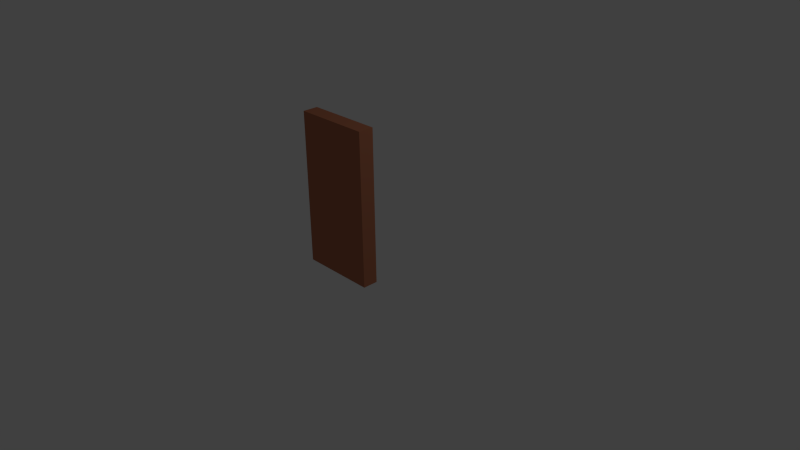 # Source: wallS.blend  (saved by Blender 2.63.0; exported with 4.5.12 LTS)
import bpy
from mathutils import Matrix  # noqa: F401  (used for matrix-valued properties, if any)

bpy.ops.wm.read_factory_settings(use_empty=True)
scene = bpy.context.scene
scene.name = 'Scene'

# ---- collections
col_collection_1 = bpy.data.collections.new('Collection 1'); scene.collection.children.link(col_collection_1)

# ---- materials (node trees are filled in below, after node groups)
mat_wall = bpy.data.materials.new('wall')
mat_wall.alpha_threshold = 0.0
mat_wall.use_transparent_shadow = False
mat_wall.diffuse_color = (0.4672, 0.1688, 0.09085, 1.0)
mat_wall.roughness = 0.5
mat_wall.line_color = (0.0, 0.0, 0.0, 1.0)

# ---- material node trees

# ---- world
world_world = bpy.data.worlds.new('World'); scene.world = world_world
world_world.color = (0.05088, 0.05088, 0.05088)
world_world.use_sun_shadow = False
world_world.sun_shadow_jitter_overblur = 0.0
world_world.cycles.sampling_method = 'MANUAL'
world_world.cycles.sample_map_resolution = 256

# ---- cameras
cam_camera = bpy.data.cameras.new('Camera')
cam_camera.clip_end = 100.0
cam_camera.lens = 35.0
cam_camera.sensor_width = 32.0
cam_camera.sensor_height = 18.0
cam_camera.ortho_scale = 7.314
cam_camera.dof.focus_distance = 0.0
cam_camera.dof.aperture_fstop = 128.0

# ---- lights
light_lamp = bpy.data.lights.new('Lamp', 'POINT')
light_lamp.transmission_factor = 0.0
light_lamp.cutoff_distance = 30.0
light_lamp.energy = 100.0
light_lamp.shadow_buffer_clip_start = 1.001
light_lamp.shadow_soft_size = 1.0
light_lamp.shadow_maximum_resolution = 0.006
light_lamp.use_absolute_resolution = True
light_lamp.cycles.use_multiple_importance_sampling = False

# ---- meshes
me_cube = bpy.data.meshes.new('Cube')
me_cube.from_pydata([(1.0, 1.0, -1.0), (1.0, -1.0, -1.0), (-1.0, -1.0, -1.0), (-1.0, 1.0, -1.0), (1.0, 1.0, 1.0), (1.0, -1.0, 1.0), (-1.0, -1.0, 1.0), (-1.0, 1.0, 1.0)], [], [(0, 1, 2, 3), (4, 7, 6, 5), (0, 4, 5, 1), (1, 5, 6, 2), (2, 6, 7, 3), (4, 0, 3, 7)])
_uv = me_cube.uv_layers.new(name='UVMap')
_uv.uv.foreach_set('vector', [0.3323, 0.3333, 0.3333, 0.6656, 0.00102, 0.6667, 7.923e-08, 0.3344, 1.0, 0.00102, 0.999, 0.3333, 0.6667, 0.3323, 0.6677, 2.377e-07, 0.999, 0.3333, 1.0, 0.6656, 0.6677, 0.6667, 0.6667, 0.3344, 0.3344, 0.3333, 0.3333, 0.00102, 0.6656, 0.0, 0.6667, 0.3323, 0.6656, 0.3333, 0.6667, 0.6656, 0.3344, 0.6667, 0.3333, 0.3344, 0.3323, 0.0, 0.3333, 0.3323, 0.00102, 0.3333, 0.0, 0.00102])
me_cube.materials.append(mat_wall)
me_cube.use_remesh_preserve_volume = False
me_cube.use_remesh_preserve_attributes = False
me_cube.use_mirror_vertex_groups = False
me_cube.update()

# ---- objects
ob_cube = bpy.data.objects.new('Cube', me_cube)
ob_lamp = bpy.data.objects.new('Lamp', light_lamp)
ob_camera = bpy.data.objects.new('Camera', cam_camera)

# ---- transforms, parenting, visibility, modifiers, constraints
ob_cube.location = (0.0, -0.5, 0.9565)
ob_cube.scale = (0.5, 0.1, 1.0)
ob_cube.lock_rotations_4d = False
ob_cube.empty_display_type = 'ARROWS'
ob_cube.lineart.crease_threshold = 0.0
ob_lamp.location = (4.076, 1.005, 5.904)
ob_lamp.rotation_euler = (0.6503, 0.05522, 1.866)
ob_lamp.lock_rotations_4d = False
ob_lamp.empty_display_type = 'ARROWS'
ob_lamp.color = (0.0, 0.0, 0.0, 0.0)
ob_lamp.lineart.crease_threshold = 0.0
ob_camera.location = (7.481, -6.508, 5.344)
ob_camera.rotation_euler = (1.109, 0.01082, 0.8149)
ob_camera.lock_rotations_4d = False
ob_camera.empty_display_type = 'ARROWS'
ob_camera.color = (0.0, 0.0, 0.0, 0.0)
ob_camera.display_type = 'WIRE'
ob_camera.lineart.crease_threshold = 0.0

# ---- collection membership
col_collection_1.objects.link(ob_cube)
col_collection_1.objects.link(ob_lamp)
col_collection_1.objects.link(ob_camera)

# ---- scene / render settings (as saved in the file)
scene.camera = ob_camera
scene.frame_start = 1; scene.frame_end = 250; scene.frame_set(1)
scene.render.engine = 'BLENDER_EEVEE_NEXT'
scene.render.image_settings.color_mode = 'RGB'
scene.render.image_settings.compression = 90
scene.render.resolution_percentage = 50
scene.render.dither_intensity = 0.0
scene.render.bake_margin = 36
scene.render.bake_bias = 0.0
scene.cycles.use_denoising = False
scene.cycles.samples = 10
scene.cycles.sampling_pattern = 'TABULATED_SOBOL'
scene.cycles.light_sampling_threshold = 0.0
scene.cycles.use_adaptive_sampling = False
scene.cycles.use_light_tree = False
scene.cycles.blur_glossy = 0.0
scene.cycles.volume_bounces = 1
scene.cycles.pixel_filter_type = 'GAUSSIAN'
scene.cycles.sample_clamp_indirect = 0.0
scene.view_settings.view_transform = 'Standard'
bpy.context.view_layer.update()
